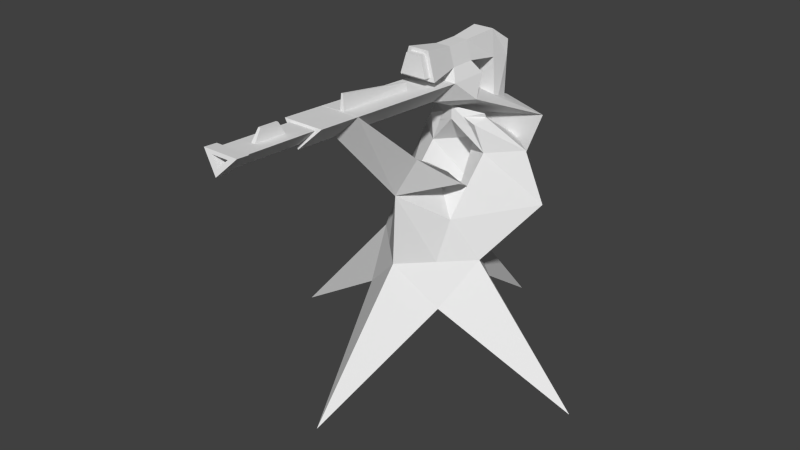 # Source: crystal-future-turret.blend  (saved by Blender 2.76.0; exported with 4.5.12 LTS)
import bpy
from mathutils import Matrix  # noqa: F401  (used for matrix-valued properties, if any)

bpy.ops.wm.read_factory_settings(use_empty=True)
scene = bpy.context.scene
scene.name = 'Scene'

# ---- collections
col_collection_1 = bpy.data.collections.new('Collection 1'); scene.collection.children.link(col_collection_1)

# ---- materials (node trees are filled in below, after node groups)
mat_spaceturret = bpy.data.materials.new('SpaceTurret')
mat_spaceturret.alpha_threshold = 0.0
mat_spaceturret.use_transparent_shadow = False
mat_spaceturret.roughness = 0.5
mat_spaceturret.line_color = (0.0, 0.0, 0.0, 1.0)

# ---- material node trees

# ---- world
world_world = bpy.data.worlds.new('World'); scene.world = world_world
world_world.color = (0.05088, 0.05088, 0.05088)
world_world.use_sun_shadow = False
world_world.sun_shadow_jitter_overblur = 0.0
world_world.cycles.sampling_method = 'MANUAL'
world_world.cycles.sample_map_resolution = 256

# ---- meshes
me_cube = bpy.data.meshes.new('Cube')
me_cube.from_pydata([(-9.251e-05, 4.088, -3.11), (4.093, -0.005014, -3.11), (-9.346e-05, -4.098, -3.11), (-4.093, -0.005013, -3.11), (0.0001735, 2.91, 1.0), (2.016, 1.61, 1.0), (0.1116, -1.465, 1.778), (-1.853, 1.387, 1.0), (1.011, 1.006, -1.0), (-1.011, 1.006, -1.0), (-9.257e-05, 1.409, 0.0), (1.011, -1.016, -1.0), (1.414, -0.005014, 0.0), (-1.011, -1.016, -1.0), (-9.346e-05, -1.419, 0.0), (-1.414, -0.005013, 0.0), (0.7468, 2.245, 1.0), (-0.6651, 2.164, 1.0), (0.8281, -0.3775, 1.0), (-0.5837, -0.4588, 1.0), (-0.7072, 0.7021, 0.0), (-0.7072, -0.7121, 0.0), (0.707, -0.7121, 0.0), (0.707, 0.7021, 0.0), (0.08153, 1.498, 1.0), (-9.307e-05, -0.005014, -1.0), (0.8281, 0.2393, 1.622), (0.1629, 0.08639, 1.622), (-0.5837, 0.2316, 1.633), (0.08153, 0.2245, 1.633), (0.0001735, 2.91, 2.902), (1.451, 2.285, 2.902), (-1.369, 2.123, 2.902), (0.08153, 1.498, 2.902), (0.7468, 2.245, 2.244), (1.493, 1.58, 2.244), (-0.6651, 2.164, 2.244), (-1.33, 1.417, 2.244), (-0.5837, 0.7517, 2.244), (0.8281, 0.833, 2.244), (0.08153, 1.498, 2.244), (1.023, -0.2352, 1.916), (0.1112, -1.475, 1.784), (-0.8791, -0.3448, 1.916), (0.02983, -0.1903, 2.127), (-0.05152, 1.349, 3.566), (0.6951, 0.6837, 3.566), (-0.7168, 0.6023, 3.566), (0.02983, -0.06293, 3.566), (0.7174, 1.052, 3.027), (0.6537, 0.6762, 2.944), (-0.6945, 0.9782, 2.993), (-0.5793, 0.6754, 2.944), (-0.3553, 0.7087, 2.796), (0.5145, 0.7542, 2.817), (0.05215, 0.6083, 2.966), (1.052, -0.8163, 2.421), (0.5687, -1.271, 2.72), (-0.4312, -1.267, 2.72), (-0.9015, -0.8094, 2.421), (-0.5098, 1.144, 4.043), (0.4902, 1.142, 4.043), (-0.5119, 0.1441, 4.043), (0.4881, 0.142, 4.043), (0.7174, 1.001, 3.137), (0.3221, 0.6968, 3.059), (-0.6945, 0.9274, 3.103), (-0.2477, 0.6964, 3.059), (-0.3553, 0.7002, 2.814), (0.5145, 0.7457, 2.835), (0.05215, 0.6083, 3.286), (0.4744, -3.046, 4.222), (-0.5256, -3.042, 4.222), (-0.5273, -4.099, 4.277), (0.4727, -4.101, 4.277), (0.01443, -4.306, 3.8), (0.01686, -3.25, 3.745), (-0.3715, -4.12, 4.229), (0.3253, -4.122, 4.229), (0.005997, -4.264, 3.896), (-0.3788, -5.944, 4.312), (0.318, -5.946, 4.312), (-0.001322, -6.088, 3.98), (-0.4771, -5.931, 4.343), (0.411, -5.933, 4.343), (0.004002, -6.115, 3.919), (-0.4778, -6.241, 4.364), (0.4104, -6.243, 4.364), (0.003351, -6.425, 3.941), (-0.2476, -6.272, 4.293), (0.1927, -6.273, 4.293), (-0.009107, -6.364, 4.083), (-0.2417, -3.12, 4.096), (0.1987, -3.121, 4.096), (-0.003127, -3.212, 3.886), (-0.06984, -0.9746, 4.104), (0.03222, -0.9756, 4.104), (-0.07141, -2.981, 4.215), (0.03065, -2.982, 4.215), (-0.05192, -0.9515, 4.264), (-0.0004151, -0.952, 4.264), (-0.05422, -2.958, 4.576), (-0.00126, -2.959, 4.576), (-0.07545, -4.631, 4.252), (0.02301, -4.632, 4.252), (-0.07648, -5.434, 4.289), (0.02197, -5.435, 4.289), (-0.05481, -4.789, 4.534), (0.002088, -4.789, 4.534), (-0.05541, -5.253, 4.555), (0.00149, -5.253, 4.555), (-0.3267, 0.9602, 4.329), (0.3064, 0.9589, 4.329), (-0.3281, 0.3271, 4.329), (0.305, 0.3258, 4.329), (-0.192, 0.9602, 4.787), (0.1703, 0.9589, 4.787), (-0.1928, 0.3271, 4.787), (0.1696, 0.3258, 4.787), (-0.481, -0.5543, 4.24), (0.4543, -0.5562, 4.24), (-0.2803, -0.5299, 4.916), (0.255, -0.5319, 4.916), (-0.3388, 1.814, 4.196), (0.3226, 1.813, 4.196), (0.2498, 1.836, 4.852), (-0.269, 1.838, 4.852), (-0.3622, 2.317, 4.116), (0.3482, 2.316, 4.116), (0.3482, 2.334, 4.505), (-0.3622, 2.336, 4.505), (-0.4613, 1.766, 2.836), (0.4452, 1.764, 2.836), (-0.3622, 2.279, 3.049), (0.3482, 2.277, 3.05), (-0.3543, -0.5512, 4.331), (0.3276, -0.5527, 4.332), (-0.2078, -0.5335, 4.825), (0.1825, -0.5349, 4.825), (-0.3547, -0.722, 4.338), (0.3273, -0.7234, 4.338), (-0.208, -0.7043, 4.831), (0.1823, -0.7057, 4.831)], [], [(11, 2, 13), (6, 27, 28), (23, 16, 5), (22, 18, 6), (19, 7, 15), (9, 3, 15), (20, 15, 7), (10, 20, 17), (10, 0, 9), (13, 21, 15), (14, 21, 13), (6, 19, 21), (11, 22, 14), (12, 22, 11), (12, 5, 18), (8, 23, 12), (10, 23, 8), (10, 4, 16), (17, 36, 40), (17, 32, 30), (24, 40, 38), (9, 25, 13), (8, 25, 9), (8, 1, 11), (40, 55, 49), (18, 26, 27), (19, 28, 29), (24, 29, 26), (40, 36, 51), (24, 33, 32), (4, 30, 31), (16, 31, 33), (39, 54, 55), (39, 35, 50), (16, 34, 35), (19, 38, 37), (5, 35, 39), (24, 40, 34), (7, 37, 36), (18, 39, 40), (45, 60, 61), (50, 65, 69), (43, 58, 59), (53, 68, 67), (27, 26, 41), (31, 30, 45), (38, 40, 55), (27, 42, 43), (35, 34, 49), (32, 47, 45), (26, 29, 44), (37, 52, 51), (33, 48, 47), (28, 43, 44), (38, 53, 52), (33, 31, 46), (59, 58, 57), (61, 60, 111, 112), (70, 69, 65), (66, 67, 68), (54, 69, 70), (47, 62, 60), (51, 66, 70), (62, 48, 75, 73), (55, 70, 64), (46, 61, 63), (41, 56, 57), (55, 70, 68), (49, 64, 65), (42, 57, 71, 76), (52, 67, 66), (44, 59, 56), (25, 11, 13), (19, 6, 28), (12, 23, 5), (14, 22, 6), (21, 19, 15), (20, 9, 15), (17, 20, 7), (4, 10, 17), (20, 10, 9), (3, 13, 15), (2, 14, 13), (14, 6, 21), (2, 11, 14), (1, 12, 11), (22, 12, 18), (1, 8, 12), (0, 10, 8), (23, 10, 16), (24, 17, 40), (4, 17, 30), (19, 24, 38), (3, 9, 13), (0, 8, 9), (25, 8, 11), (34, 40, 49), (6, 18, 27), (24, 19, 29), (18, 24, 26), (55, 40, 51), (17, 24, 32), (16, 4, 31), (24, 16, 33), (40, 39, 55), (54, 39, 50), (5, 16, 35), (7, 19, 37), (18, 5, 39), (16, 24, 34), (17, 7, 36), (24, 18, 40), (46, 45, 61), (54, 50, 69), (44, 43, 59), (52, 53, 67), (42, 27, 41), (46, 31, 45), (53, 38, 55), (28, 27, 43), (50, 35, 49), (30, 32, 45), (41, 26, 44), (36, 37, 51), (32, 33, 47), (29, 28, 44), (37, 38, 52), (48, 33, 46), (56, 59, 57), (62, 63, 114, 113), (64, 70, 65), (70, 66, 68), (55, 54, 70), (45, 47, 60), (55, 51, 70), (47, 48, 62), (49, 55, 64), (48, 46, 63), (42, 41, 57), (53, 55, 68), (50, 49, 65), (43, 42, 58), (51, 52, 66), (41, 44, 56), (73, 75, 79, 77), (76, 71, 72), (63, 62, 95, 96), (48, 63, 74, 75), (58, 42, 76, 72), (57, 58, 72, 71), (77, 79, 82, 80), (75, 74, 78, 79), (74, 73, 77, 78), (80, 82, 85, 83), (79, 78, 81, 82), (77, 80, 105, 103), (83, 85, 88, 86), (82, 81, 84, 85), (81, 80, 83, 84), (86, 88, 91, 89), (85, 84, 87, 88), (84, 83, 86, 87), (89, 91, 94, 92), (88, 87, 90, 91), (87, 86, 89, 90), (94, 93, 92), (91, 90, 93, 94), (90, 89, 92, 93), (95, 97, 101, 99), (62, 73, 97, 95), (73, 74, 98, 97), (74, 63, 96, 98), (100, 99, 101, 102), (96, 95, 99, 100), (98, 96, 100, 102), (97, 98, 102, 101), (103, 105, 109, 107), (80, 81, 106, 105), (78, 77, 103, 104), (81, 78, 104, 106), (108, 107, 109, 110), (104, 103, 107, 108), (106, 104, 108, 110), (105, 106, 110, 109), (111, 113, 117, 115), (114, 112, 116, 118), (63, 61, 112, 114), (60, 62, 113, 111), (117, 118, 116), (115, 117, 116), (117, 113, 119, 121), (115, 116, 125, 126), (121, 119, 135, 137), (118, 117, 121, 122), (113, 114, 120, 119), (114, 118, 122, 120), (125, 124, 128, 129), (116, 112, 124, 125), (111, 115, 126, 123), (112, 111, 123, 124), (128, 127, 130, 129), (126, 125, 129, 130), (128, 124, 132, 134), (123, 126, 130, 127), (132, 131, 133, 134), (127, 128, 134, 133), (123, 127, 133, 131), (124, 123, 131, 132), (136, 138, 142, 140), (122, 121, 137, 138), (120, 122, 138, 136), (119, 120, 136, 135), (139, 140, 142, 141), (135, 136, 140, 139), (137, 135, 139, 141), (138, 137, 141, 142)])
me_cube.materials.append(mat_spaceturret)
me_cube.use_remesh_preserve_volume = False
me_cube.use_remesh_preserve_attributes = False
me_cube.use_mirror_vertex_groups = False
me_cube.update()

# ---- objects
ob_futureturret = bpy.data.objects.new('FutureTurret', me_cube)

# ---- transforms, parenting, visibility, modifiers, constraints
ob_futureturret.location = (0.0, 0.0, 0.0)
ob_futureturret.lock_rotations_4d = False
ob_futureturret.empty_display_type = 'ARROWS'
ob_futureturret.lineart.crease_threshold = 0.0

# ---- collection membership
col_collection_1.objects.link(ob_futureturret)

# ---- scene / render settings (as saved in the file)
scene.frame_start = 1; scene.frame_end = 250; scene.frame_set(1)
scene.render.engine = 'BLENDER_EEVEE_NEXT'
scene.render.resolution_percentage = 50
scene.render.dither_intensity = 0.0
scene.cycles.use_denoising = False
scene.cycles.samples = 10
scene.cycles.sampling_pattern = 'TABULATED_SOBOL'
scene.cycles.light_sampling_threshold = 0.0
scene.cycles.use_adaptive_sampling = False
scene.cycles.use_light_tree = False
scene.cycles.blur_glossy = 0.0
scene.cycles.pixel_filter_type = 'GAUSSIAN'
scene.cycles.sample_clamp_indirect = 0.0
scene.view_settings.view_transform = 'Standard'
bpy.context.view_layer.update()

# ---- added for rendering (the .blend has no active camera and no usable light): camera, sun
cam_auto = bpy.data.cameras.new('AutoCamera')
cam_auto.lens = 50.0
cam_auto.sensor_width = 36.0
cam_auto.clip_end = 1000.0
ob_auto_camera = bpy.data.objects.new('AutoCamera', cam_auto)
scene.collection.objects.link(ob_auto_camera)
ob_auto_camera.location = (14.3919, -18.4389, 12.417)
ob_auto_camera.rotation_euler = (1.09748, -7.21219e-08, 0.694738)
scene.camera = ob_auto_camera
light_auto_sun = bpy.data.lights.new('AutoSun', 'SUN')
light_auto_sun.energy = 3.0
light_auto_sun.angle = 0.0523599
ob_auto_sun = bpy.data.objects.new('AutoSun', light_auto_sun)
scene.collection.objects.link(ob_auto_sun)
ob_auto_sun.rotation_euler = (0.872665, 0.174533, 0.523599)
bpy.context.view_layer.update()
